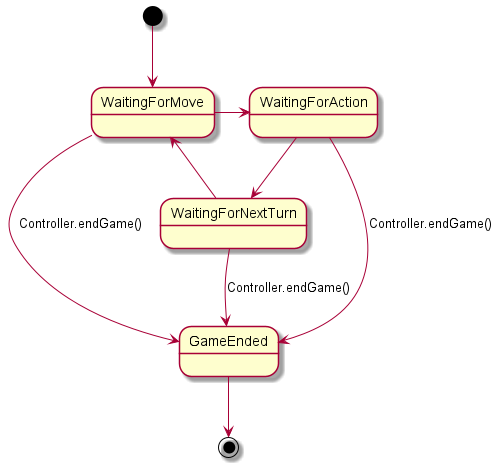

The diagram above was rendered by PlantUML. Its source (embedded in the PNG):
@startuml

[*] --> WaitingForMove 
WaitingForMove -> WaitingForAction 
WaitingForAction --> WaitingForNextTurn 
WaitingForNextTurn --> WaitingForMove
WaitingForMove --> GameEnded : Controller.endGame()
WaitingForAction --> GameEnded : Controller.endGame()
WaitingForNextTurn --> GameEnded : Controller.endGame()
GameEnded --> [*]

@enduml